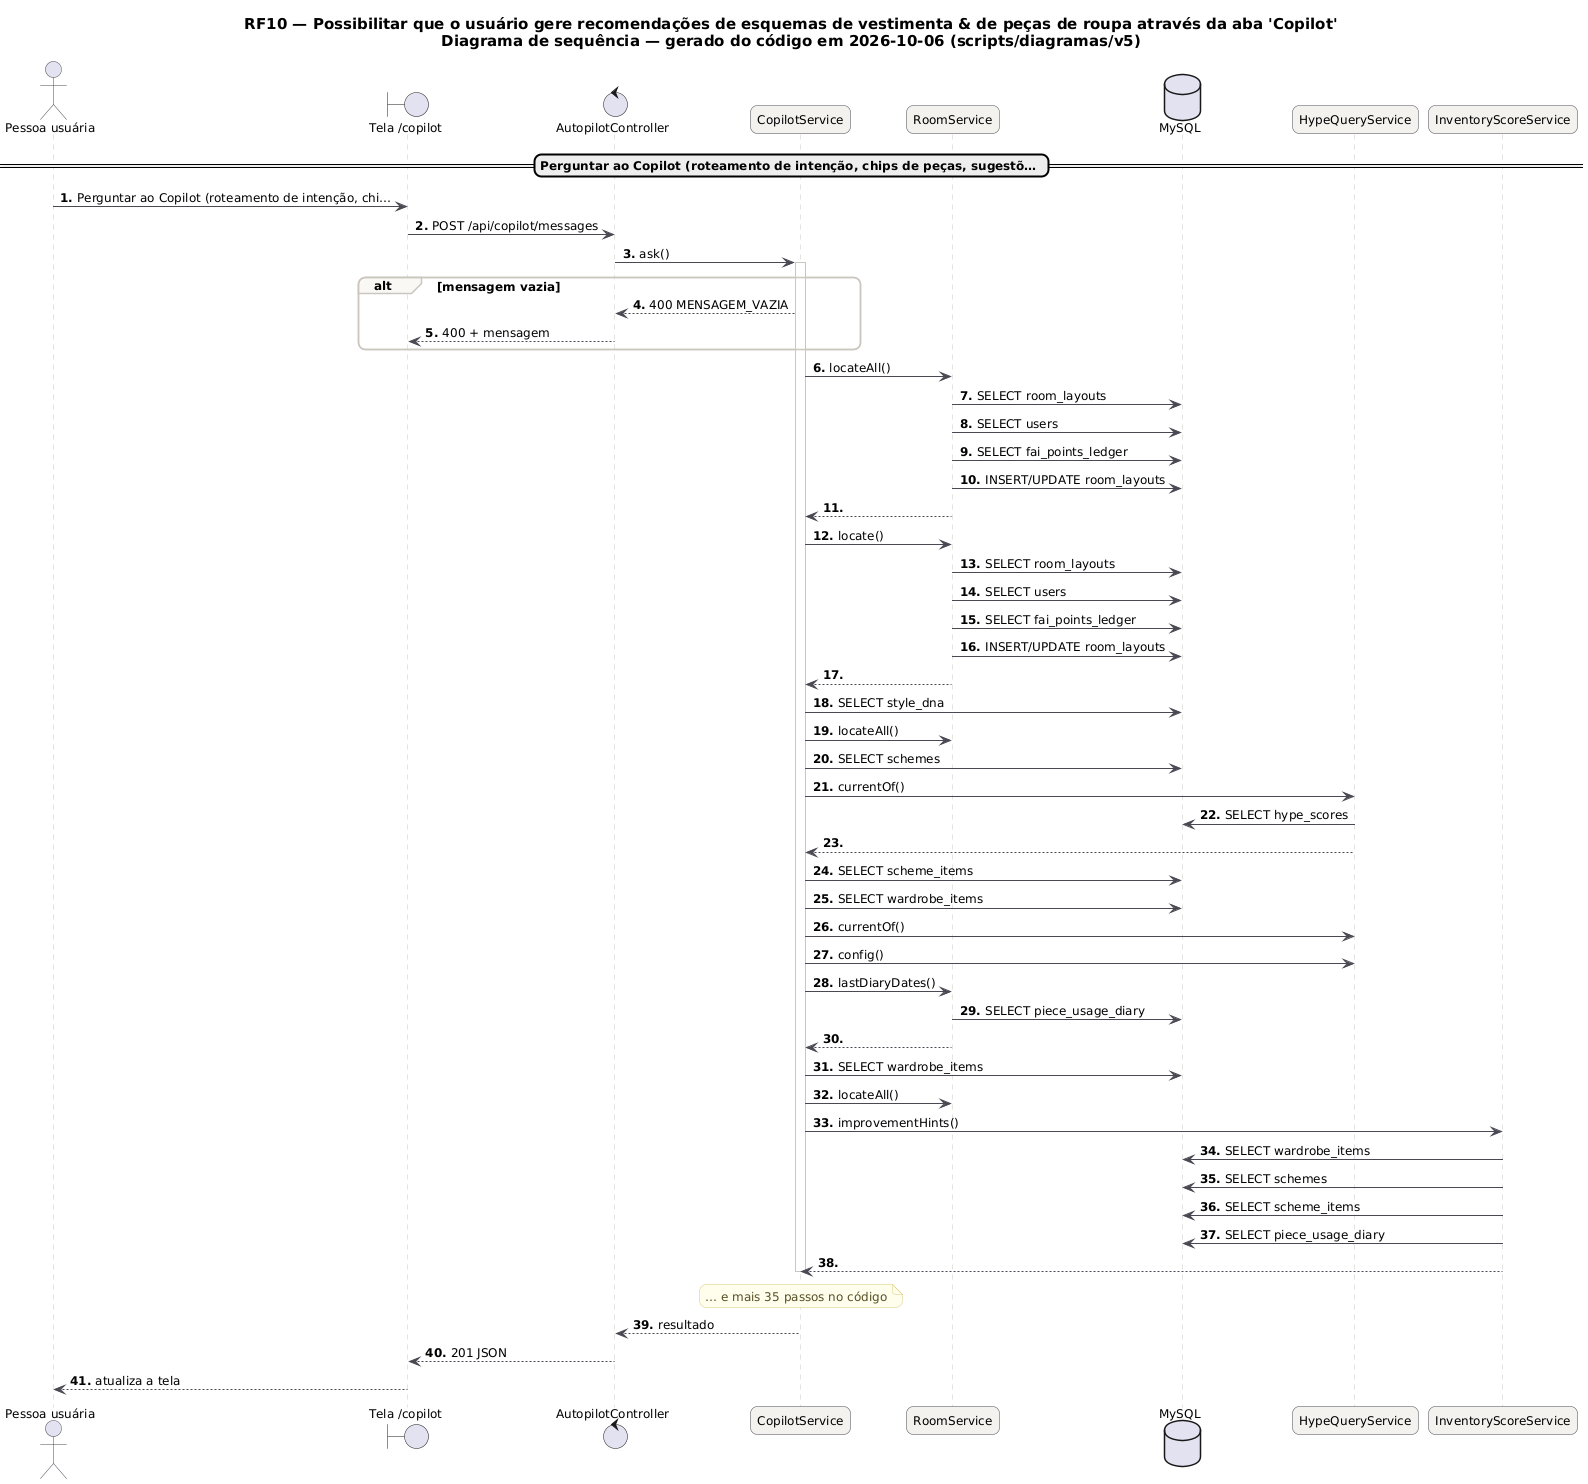

The diagram above was rendered by PlantUML. Its source (embedded in the PNG):
@startuml RF10_Sequencia
skinparam backgroundColor #FFFFFF
skinparam shadowing false
skinparam defaultFontName "DejaVu Sans"
skinparam defaultFontSize 12
skinparam titleFontSize 15
skinparam roundcorner 14
skinparam ArrowColor #52606D
skinparam note {
  BackgroundColor #FFFDEB
  BorderColor #D8CE78
  FontColor #554F24
}
skinparam sequence {
  ArrowColor #4A4852
  LifeLineBorderColor #CBC6BE
  ParticipantBackgroundColor #F4F2EF
  ParticipantBorderColor #4A4852
  ActorBorderColor #4A4852
  GroupBorderColor #CBC6BE
  GroupBackgroundColor #FAF8F5
}
autonumber "<b>0."
title RF10 — Possibilitar que o usuário gere recomendações de esquemas de vestimenta & de peças de roupa através da aba 'Copilot'\nDiagrama de sequência — gerado do código em 2026-10-06 (scripts/diagramas/v5)

actor "Pessoa usuária" as U
boundary "Tela /copilot" as P
control "AutopilotController" as AutopilotController
participant "CopilotService" as CopilotService
participant "RoomService" as RoomService
database "MySQL" as DB_MySQL
participant "HypeQueryService" as HypeQueryService
participant "InventoryScoreService" as InventoryScoreService
== Perguntar ao Copilot (roteamento de intenção, chips de peças, sugestõ… ==
U -> P : Perguntar ao Copilot (roteamento de intenção, chi…
P -> AutopilotController : POST /api/copilot/messages
AutopilotController -> CopilotService : ask()
activate CopilotService
alt mensagem vazia
CopilotService --> AutopilotController : 400 MENSAGEM_VAZIA
AutopilotController --> P : 400 + mensagem
end
CopilotService -> RoomService : locateAll()
RoomService -> DB_MySQL : SELECT room_layouts
RoomService -> DB_MySQL : SELECT users
RoomService -> DB_MySQL : SELECT fai_points_ledger
RoomService -> DB_MySQL : INSERT/UPDATE room_layouts
RoomService --> CopilotService
CopilotService -> RoomService : locate()
RoomService -> DB_MySQL : SELECT room_layouts
RoomService -> DB_MySQL : SELECT users
RoomService -> DB_MySQL : SELECT fai_points_ledger
RoomService -> DB_MySQL : INSERT/UPDATE room_layouts
RoomService --> CopilotService
CopilotService -> DB_MySQL : SELECT style_dna
CopilotService -> RoomService : locateAll()
CopilotService -> DB_MySQL : SELECT schemes
CopilotService -> HypeQueryService : currentOf()
HypeQueryService -> DB_MySQL : SELECT hype_scores
HypeQueryService --> CopilotService
CopilotService -> DB_MySQL : SELECT scheme_items
CopilotService -> DB_MySQL : SELECT wardrobe_items
CopilotService -> HypeQueryService : currentOf()
CopilotService -> HypeQueryService : config()
CopilotService -> RoomService : lastDiaryDates()
RoomService -> DB_MySQL : SELECT piece_usage_diary
RoomService --> CopilotService
CopilotService -> DB_MySQL : SELECT wardrobe_items
CopilotService -> RoomService : locateAll()
CopilotService -> InventoryScoreService : improvementHints()
InventoryScoreService -> DB_MySQL : SELECT wardrobe_items
InventoryScoreService -> DB_MySQL : SELECT schemes
InventoryScoreService -> DB_MySQL : SELECT scheme_items
InventoryScoreService -> DB_MySQL : SELECT piece_usage_diary
InventoryScoreService --> CopilotService
note over CopilotService : … e mais 35 passos no código
deactivate CopilotService
CopilotService --> AutopilotController : resultado
AutopilotController --> P : 201 JSON
P --> U : atualiza a tela
@enduml